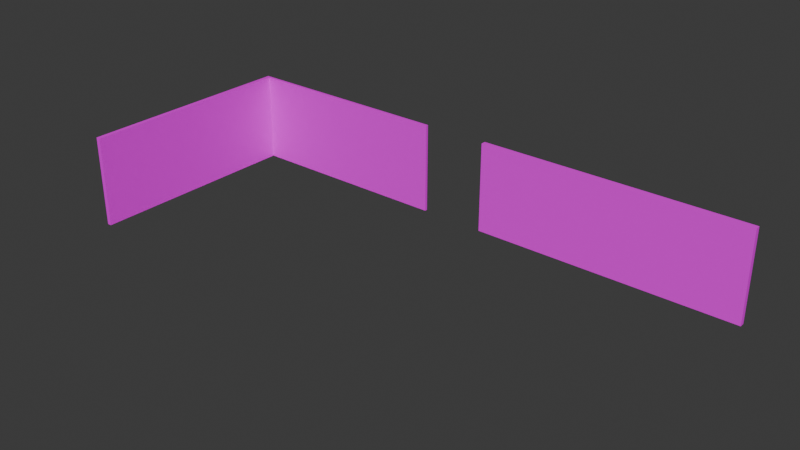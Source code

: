# Source: WALLS.blend  (saved by Blender 4.0.36; exported with 4.5.12 LTS)
import bpy
from mathutils import Matrix  # noqa: F401  (used for matrix-valued properties, if any)

bpy.ops.wm.read_factory_settings(use_empty=True)
scene = bpy.context.scene
scene.name = 'Scene'

# ---- collections
col_collection = bpy.data.collections.new('Collection'); scene.collection.children.link(col_collection)

# ---- images (referenced by path relative to the original .blend; pixels are not part of the script)
import os
ASSET_DIR = os.environ.get("B2B_ASSET_DIR", "")  # directory of the original .blend (textures are referenced by path, not embedded)
HERE = os.path.dirname(os.path.abspath(__file__))  # packed textures are extracted next to this script under _unpacked/

def load_image(name, relpath, width, height, colorspace="sRGB"):
    """Load a texture the original file referenced (path relative to the .blend, or extracted next to this script)."""
    p = next((c for c in (os.path.join(HERE, relpath), os.path.join(ASSET_DIR, relpath)) if relpath and os.path.exists(c)), "")
    if p:
        img = bpy.data.images.load(p, check_existing=True)
        img.name = name
    else:  # same state as the original file: an image datablock whose file is absent (Cycles renders it pink)
        img = bpy.data.images.new(name, width, height)
        img.source = "FILE"
        img.filepath = "//" + (relpath or name)
    img.colorspace_settings.name = colorspace
    return img
img_wall_paint_texture_png = load_image('wall paint texture.png', 'wall paint texture.png', 1024, 1024, 'sRGB')

# ---- materials (node trees are filled in below, after node groups)
mat_material_001 = bpy.data.materials.new('Material.001')
mat_material_001.use_transparent_shadow = False
mat_material_002 = bpy.data.materials.new('Material.002')
mat_material_002.use_transparent_shadow = False

# ---- material node trees
mat_material_001.use_nodes = True; mat_material_001.node_tree.nodes.clear()
_N = mat_material_001.node_tree.nodes; _L = mat_material_001.node_tree.links
n0 = _N.new('ShaderNodeBsdfPrincipled'); n0.name = 'Principled BSDF'; n0.location = (10, 300)
n0.inputs[3].default_value = 1.45
n1 = _N.new('ShaderNodeOutputMaterial'); n1.name = 'Material Output'; n1.location = (300, 300)
n2 = _N.new('ShaderNodeTexImage'); n2.name = 'Image Texture'; n2.location = (-280, 275)
n2.image = img_wall_paint_texture_png
_L.new(n0.outputs[0], n1.inputs[0])
_L.new(n2.outputs[0], n0.inputs[0])
n1.is_active_output = True
mat_material_002.use_nodes = True; mat_material_002.node_tree.nodes.clear()
_N = mat_material_002.node_tree.nodes; _L = mat_material_002.node_tree.links
n0 = _N.new('ShaderNodeBsdfPrincipled'); n0.name = 'Principled BSDF'; n0.location = (10, 300)
n0.inputs[3].default_value = 1.45
n1 = _N.new('ShaderNodeOutputMaterial'); n1.name = 'Material Output'; n1.location = (300, 300)
n2 = _N.new('ShaderNodeTexImage'); n2.name = 'Image Texture'; n2.location = (-280, 275)
n2.image = img_wall_paint_texture_png
_L.new(n0.outputs[0], n1.inputs[0])
_L.new(n2.outputs[0], n0.inputs[0])
n1.is_active_output = True

# ---- world
world_world = bpy.data.worlds.new('World'); scene.world = world_world
world_world.use_nodes = True; world_world.node_tree.nodes.clear()
_N = world_world.node_tree.nodes; _L = world_world.node_tree.links
n0 = _N.new('ShaderNodeOutputWorld'); n0.name = 'World Output'; n0.location = (300, 300)
n1 = _N.new('ShaderNodeBackground'); n1.name = 'Background'; n1.location = (10, 300)
n1.inputs[0].default_value = (0.05088, 0.05088, 0.05088, 1.0)
_L.new(n1.outputs[0], n0.inputs[0])
n0.is_active_output = True
world_world.color = (0.05088, 0.05088, 0.05088)
world_world.use_sun_shadow = False
world_world.sun_shadow_jitter_overblur = 0.0

# ---- meshes
me_cube_001 = bpy.data.meshes.new('Cube.001')
me_cube_001.from_pydata([(-1.0, -1.0, -1.0), (-1.0, -1.0, 1.0), (-1.0, 1.0, -1.0), (-1.0, 1.0, 1.0), (1.0, -1.0, -1.0), (1.0, -1.0, 1.0), (1.0, 1.0, -1.0), (1.0, 1.0, 1.0), (-1.039, 1.0, -1.0), (-1.039, -1.0, -1.0), (-1.039, -1.0, 1.0), (-1.039, 1.0, 1.0), (-1.0, -157.8, -1.0), (-1.0, -157.8, 1.0), (-1.039, -157.8, -1.0), (-1.039, -157.8, 1.0)], [], [(2, 0, 9, 8), (2, 3, 7, 6), (6, 7, 5, 4), (4, 5, 1, 0), (2, 6, 4, 0), (7, 3, 1, 5), (9, 10, 11, 8), (3, 2, 8, 11), (9, 0, 12, 14), (1, 3, 11, 10), (12, 13, 15, 14), (0, 1, 13, 12), (1, 10, 15, 13), (10, 9, 14, 15)])
_uv = me_cube_001.uv_layers.new(name='UVMap')
_uv.uv.foreach_set('vector', [0.125, 0.5, 0.125, 0.75, 0.125, 0.75, 0.125, 0.5, 0.001944, 0.9956, 0.009881, 0.5362, 0.6298, 0.5163, 0.6235, 0.9996, 0.375, 0.5, 0.625, 0.5, 0.625, 0.75, 0.375, 0.75, 0.005136, 0.5436, 0.6187, 0.5297, 0.6218, 0.998, 0.003548, 1.006, 0.125, 0.5, 0.375, 0.5, 0.375, 0.75, 0.125, 0.75, 0.625, 0.5, 0.875, 0.5, 0.875, 0.75, 0.625, 0.75, 0.375, 0.0, 0.625, 0.0, 0.625, 0.25, 0.375, 0.25, 0.009881, 0.5362, 0.001944, 0.9956, 0.001944, 0.9956, 0.009881, 0.5362, 0.125, 0.75, 0.125, 0.75, 0.125, 0.75, 0.125, 0.75, 0.875, 0.75, 0.875, 0.5, 0.875, 0.5, 0.875, 0.75, 0.003548, 1.006, 0.6218, 0.998, 0.6218, 0.998, 0.003548, 1.006, 0.005548, 0.5235, 0.6218, 0.518, 0.6158, 0.998, 0.003548, 0.9885, 0.875, 0.75, 0.875, 0.75, 0.875, 0.75, 0.875, 0.75, -0.004617, 0.5348, -0.02174, 0.01227, 0.6349, 0.002731, 0.6326, 0.5355])
me_cube_001.materials.append(mat_material_001)
me_cube_001.update()
me_cube_002 = bpy.data.meshes.new('Cube.002')
me_cube_002.from_pydata([(-1.0, -1.0, -1.0), (-1.0, -1.0, 1.0), (-1.0, 1.0, -1.0), (-1.0, 1.0, 1.0), (1.0, -1.0, -1.0), (1.0, -1.0, 1.0), (1.0, 1.0, -1.0), (1.0, 1.0, 1.0)], [], [(0, 1, 3, 2), (2, 3, 7, 6), (6, 7, 5, 4), (4, 5, 1, 0), (2, 6, 4, 0), (7, 3, 1, 5)])
_uv = me_cube_002.uv_layers.new(name='UVMap')
_uv.uv.foreach_set('vector', [0.375, 0.0, 0.625, 0.0, 0.625, 0.25, 0.375, 0.25, 0.635, -0.0025, 1.001, -0.0025, 1.003, 0.3725, 0.641, 0.375, 0.375, 0.5, 0.625, 0.5, 0.625, 0.75, 0.375, 0.75, 0.6157, 0.5529, 0.6257, 0.9922, -0.005702, 0.9997, 0.002298, 0.5404, 0.125, 0.5, 0.375, 0.5, 0.375, 0.75, 0.125, 0.75, 0.625, 0.5, 0.875, 0.5, 0.875, 0.75, 0.625, 0.75])
me_cube_002.materials.append(mat_material_002)
me_cube_002.update()

# ---- objects
ob_cube = bpy.data.objects.new('Cube', me_cube_001)
ob_cube_001 = bpy.data.objects.new('Cube.001', me_cube_002)

# ---- transforms, parenting, visibility, modifiers, constraints
ob_cube.location = (0.0, 0.0, 9.085)
ob_cube.scale = (20.24, 0.2646, 8.562)
ob_cube_001.location = (57.97, 0.0, 9.08)
ob_cube_001.scale = (25.21, 0.4624, 8.562)

# ---- collection membership
col_collection.objects.link(ob_cube)
col_collection.objects.link(ob_cube_001)

# ---- scene / render settings (as saved in the file)
scene.frame_start = 1; scene.frame_end = 250; scene.frame_set(1)
scene.render.engine = 'BLENDER_EEVEE_NEXT'
scene.cycles.sampling_pattern = 'TABULATED_SOBOL'
bpy.context.view_layer.update()

# ---- added for rendering (the .blend has no active camera and no usable light): camera, sun
cam_auto = bpy.data.cameras.new('AutoCamera')
cam_auto.lens = 50.0
cam_auto.sensor_width = 36.0
cam_auto.clip_end = 1846.69
ob_auto_camera = bpy.data.objects.new('AutoCamera', cam_auto)
scene.collection.objects.link(ob_auto_camera)
ob_auto_camera.location = (136.298, -146.923, 93.2624)
ob_auto_camera.rotation_euler = (1.09748, -7.21219e-08, 0.694738)
scene.camera = ob_auto_camera
light_auto_sun = bpy.data.lights.new('AutoSun', 'SUN')
light_auto_sun.energy = 3.0
light_auto_sun.angle = 0.0523599
ob_auto_sun = bpy.data.objects.new('AutoSun', light_auto_sun)
scene.collection.objects.link(ob_auto_sun)
ob_auto_sun.rotation_euler = (0.872665, 0.174533, 0.523599)
bpy.context.view_layer.update()
